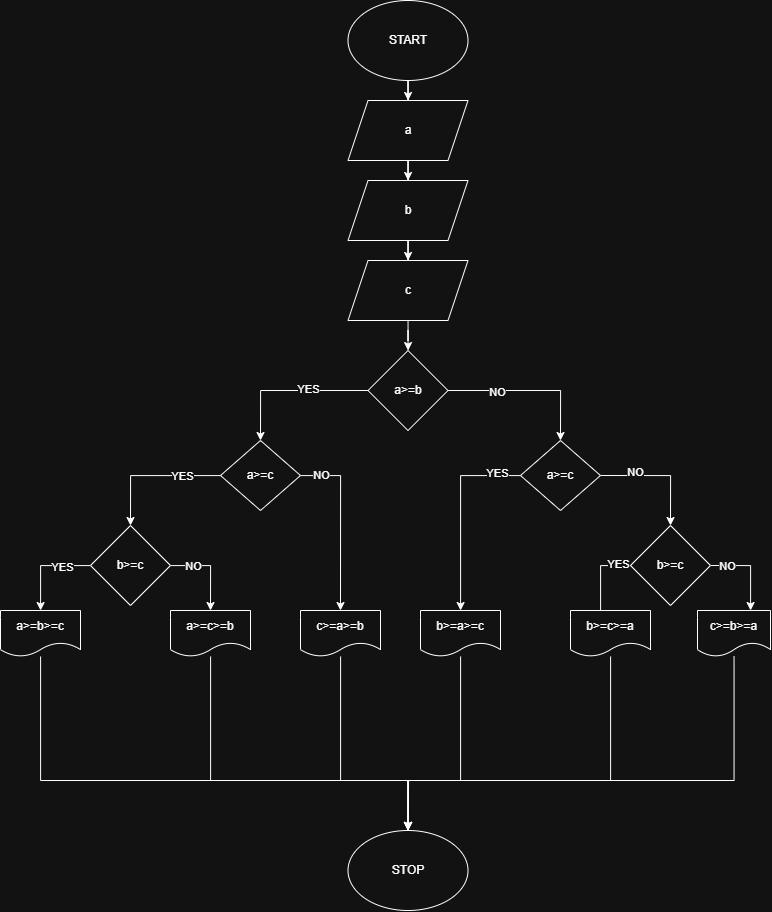

The diagram above was exported from draw.io. Its source (the exported page's mxGraphModel, read from the mxfile embedded in the PNG):
<mxGraphModel dx="1873" dy="958" grid="1" gridSize="10" guides="1" tooltips="1" connect="1" arrows="1" fold="1" page="1" pageScale="1" pageWidth="827" pageHeight="1169" math="0" shadow="0">
  <root>
    <mxCell id="0" />
    <mxCell id="1" parent="0" />
    <mxCell id="ydzYIggXJ96-iTQhnVmi-6" edge="1" parent="1" source="ydzYIggXJ96-iTQhnVmi-3" style="edgeStyle=orthogonalEdgeStyle;rounded=0;orthogonalLoop=1;jettySize=auto;html=1;" target="ydzYIggXJ96-iTQhnVmi-5" value="">
      <mxGeometry relative="1" as="geometry" />
    </mxCell>
    <mxCell id="ydzYIggXJ96-iTQhnVmi-3" parent="1" style="ellipse;whiteSpace=wrap;html=1;" value="START" vertex="1">
      <mxGeometry height="80" width="120" x="377.5" y="50" as="geometry" />
    </mxCell>
    <mxCell id="ydzYIggXJ96-iTQhnVmi-4" parent="1" style="ellipse;whiteSpace=wrap;html=1;" value="STOP" vertex="1">
      <mxGeometry height="80" width="120" x="377.5" y="880" as="geometry" />
    </mxCell>
    <mxCell id="ydzYIggXJ96-iTQhnVmi-8" edge="1" parent="1" source="ydzYIggXJ96-iTQhnVmi-5" style="edgeStyle=orthogonalEdgeStyle;rounded=0;orthogonalLoop=1;jettySize=auto;html=1;" target="ydzYIggXJ96-iTQhnVmi-7" value="">
      <mxGeometry relative="1" as="geometry" />
    </mxCell>
    <mxCell id="ydzYIggXJ96-iTQhnVmi-5" parent="1" style="shape=parallelogram;perimeter=parallelogramPerimeter;whiteSpace=wrap;html=1;fixedSize=1;" value="a" vertex="1">
      <mxGeometry height="60" width="120" x="377.5" y="150" as="geometry" />
    </mxCell>
    <mxCell id="ydzYIggXJ96-iTQhnVmi-10" edge="1" parent="1" source="ydzYIggXJ96-iTQhnVmi-7" style="edgeStyle=orthogonalEdgeStyle;rounded=0;orthogonalLoop=1;jettySize=auto;html=1;" target="ydzYIggXJ96-iTQhnVmi-9" value="">
      <mxGeometry relative="1" as="geometry" />
    </mxCell>
    <mxCell id="ydzYIggXJ96-iTQhnVmi-7" parent="1" style="shape=parallelogram;perimeter=parallelogramPerimeter;whiteSpace=wrap;html=1;fixedSize=1;" value="b" vertex="1">
      <mxGeometry height="60" width="120" x="377.5" y="230" as="geometry" />
    </mxCell>
    <mxCell id="ydzYIggXJ96-iTQhnVmi-12" edge="1" parent="1" source="ydzYIggXJ96-iTQhnVmi-9" style="edgeStyle=orthogonalEdgeStyle;rounded=0;orthogonalLoop=1;jettySize=auto;html=1;" target="ydzYIggXJ96-iTQhnVmi-11" value="">
      <mxGeometry relative="1" as="geometry" />
    </mxCell>
    <mxCell id="ydzYIggXJ96-iTQhnVmi-9" parent="1" style="shape=parallelogram;perimeter=parallelogramPerimeter;whiteSpace=wrap;html=1;fixedSize=1;" value="c" vertex="1">
      <mxGeometry height="60" width="120" x="377.5" y="310" as="geometry" />
    </mxCell>
    <mxCell id="ydzYIggXJ96-iTQhnVmi-42" edge="1" parent="1" source="ydzYIggXJ96-iTQhnVmi-11" style="edgeStyle=orthogonalEdgeStyle;rounded=0;orthogonalLoop=1;jettySize=auto;html=1;entryX=0.5;entryY=0;entryDx=0;entryDy=0;" target="ydzYIggXJ96-iTQhnVmi-73">
      <mxGeometry relative="1" as="geometry">
        <mxPoint x="660" y="490" as="targetPoint" />
      </mxGeometry>
    </mxCell>
    <mxCell id="ydzYIggXJ96-iTQhnVmi-52" connectable="0" parent="ydzYIggXJ96-iTQhnVmi-42" style="edgeLabel;html=1;align=center;verticalAlign=middle;resizable=0;points=[];" value="NO" vertex="1">
      <mxGeometry relative="1" x="-0.3968" y="-1" as="geometry">
        <mxPoint as="offset" />
      </mxGeometry>
    </mxCell>
    <mxCell id="ydzYIggXJ96-iTQhnVmi-68" edge="1" parent="1" source="ydzYIggXJ96-iTQhnVmi-11" style="edgeStyle=orthogonalEdgeStyle;rounded=0;orthogonalLoop=1;jettySize=auto;html=1;entryX=0.5;entryY=0;entryDx=0;entryDy=0;" target="ydzYIggXJ96-iTQhnVmi-30">
      <mxGeometry relative="1" as="geometry" />
    </mxCell>
    <mxCell id="ydzYIggXJ96-iTQhnVmi-69" connectable="0" parent="ydzYIggXJ96-iTQhnVmi-68" style="edgeLabel;html=1;align=center;verticalAlign=middle;resizable=0;points=[];" value="YES" vertex="1">
      <mxGeometry relative="1" x="-0.2397" y="-2" as="geometry">
        <mxPoint as="offset" />
      </mxGeometry>
    </mxCell>
    <mxCell id="ydzYIggXJ96-iTQhnVmi-11" parent="1" style="rhombus;whiteSpace=wrap;html=1;" value="a&amp;gt;=b" vertex="1">
      <mxGeometry height="80" width="80" x="397.5" y="400" as="geometry" />
    </mxCell>
    <mxCell id="ydzYIggXJ96-iTQhnVmi-33" edge="1" parent="1" source="ydzYIggXJ96-iTQhnVmi-30" style="edgeStyle=orthogonalEdgeStyle;rounded=0;orthogonalLoop=1;jettySize=auto;html=1;entryX=0.5;entryY=0;entryDx=0;entryDy=0;" target="ydzYIggXJ96-iTQhnVmi-61" value="">
      <mxGeometry relative="1" as="geometry">
        <Array as="points">
          <mxPoint x="160" y="525" />
        </Array>
        <mxPoint x="240" y="570" as="targetPoint" />
      </mxGeometry>
    </mxCell>
    <mxCell id="ydzYIggXJ96-iTQhnVmi-34" connectable="0" parent="ydzYIggXJ96-iTQhnVmi-33" style="edgeLabel;html=1;align=center;verticalAlign=middle;resizable=0;points=[];" value="YES" vertex="1">
      <mxGeometry relative="1" x="-0.6356" y="4" as="geometry">
        <mxPoint x="-14" y="-4" as="offset" />
      </mxGeometry>
    </mxCell>
    <mxCell id="ydzYIggXJ96-iTQhnVmi-36" edge="1" parent="1" source="ydzYIggXJ96-iTQhnVmi-30" style="edgeStyle=orthogonalEdgeStyle;rounded=0;orthogonalLoop=1;jettySize=auto;html=1;entryX=0.5;entryY=0;entryDx=0;entryDy=0;" target="ydzYIggXJ96-iTQhnVmi-75" value="">
      <mxGeometry relative="1" as="geometry">
        <Array as="points">
          <mxPoint x="370" y="525" />
        </Array>
        <mxPoint x="440" y="570" as="targetPoint" />
      </mxGeometry>
    </mxCell>
    <mxCell id="ydzYIggXJ96-iTQhnVmi-37" connectable="0" parent="ydzYIggXJ96-iTQhnVmi-36" style="edgeLabel;html=1;align=center;verticalAlign=middle;resizable=0;points=[];" value="NO" vertex="1">
      <mxGeometry relative="1" x="-0.3496" as="geometry">
        <mxPoint x="-20" y="-17" as="offset" />
      </mxGeometry>
    </mxCell>
    <mxCell id="ydzYIggXJ96-iTQhnVmi-30" parent="1" style="rhombus;whiteSpace=wrap;html=1;" value="&lt;span style=&quot;background-color: transparent; color: light-dark(rgb(0, 0, 0), rgb(255, 255, 255));&quot;&gt;a&amp;gt;=c&lt;/span&gt;" vertex="1">
      <mxGeometry height="70" width="80" x="250" y="490" as="geometry" />
    </mxCell>
    <mxCell id="ydzYIggXJ96-iTQhnVmi-106" edge="1" parent="1" source="ydzYIggXJ96-iTQhnVmi-58" style="edgeStyle=orthogonalEdgeStyle;rounded=0;orthogonalLoop=1;jettySize=auto;html=1;" target="ydzYIggXJ96-iTQhnVmi-4">
      <mxGeometry relative="1" as="geometry">
        <Array as="points">
          <mxPoint x="240" y="830" />
          <mxPoint x="438" y="830" />
        </Array>
      </mxGeometry>
    </mxCell>
    <mxCell id="ydzYIggXJ96-iTQhnVmi-58" parent="1" style="shape=document;whiteSpace=wrap;html=1;boundedLbl=1;" value="a&amp;gt;=c&amp;gt;=b" vertex="1">
      <mxGeometry height="46" width="80" x="200" y="660" as="geometry" />
    </mxCell>
    <mxCell id="ydzYIggXJ96-iTQhnVmi-107" edge="1" parent="1" source="ydzYIggXJ96-iTQhnVmi-59" style="edgeStyle=orthogonalEdgeStyle;rounded=0;orthogonalLoop=1;jettySize=auto;html=1;entryX=0.5;entryY=0;entryDx=0;entryDy=0;" target="ydzYIggXJ96-iTQhnVmi-4">
      <mxGeometry relative="1" as="geometry">
        <Array as="points">
          <mxPoint x="70" y="830" />
          <mxPoint x="438" y="830" />
        </Array>
      </mxGeometry>
    </mxCell>
    <mxCell id="ydzYIggXJ96-iTQhnVmi-59" parent="1" style="shape=document;whiteSpace=wrap;html=1;boundedLbl=1;" value="a&amp;gt;=b&amp;gt;=c" vertex="1">
      <mxGeometry height="46" width="80" x="30" y="660" as="geometry" />
    </mxCell>
    <mxCell id="ydzYIggXJ96-iTQhnVmi-62" edge="1" parent="1" source="ydzYIggXJ96-iTQhnVmi-61" style="edgeStyle=orthogonalEdgeStyle;rounded=0;orthogonalLoop=1;jettySize=auto;html=1;" target="ydzYIggXJ96-iTQhnVmi-59">
      <mxGeometry relative="1" as="geometry" />
    </mxCell>
    <mxCell id="ydzYIggXJ96-iTQhnVmi-64" connectable="0" parent="ydzYIggXJ96-iTQhnVmi-62" style="edgeLabel;html=1;align=center;verticalAlign=middle;resizable=0;points=[];" value="YES" vertex="1">
      <mxGeometry relative="1" x="-0.3931" y="1" as="geometry">
        <mxPoint as="offset" />
      </mxGeometry>
    </mxCell>
    <mxCell id="ydzYIggXJ96-iTQhnVmi-97" edge="1" parent="1" source="ydzYIggXJ96-iTQhnVmi-61" style="edgeStyle=orthogonalEdgeStyle;rounded=0;orthogonalLoop=1;jettySize=auto;html=1;entryX=0.5;entryY=0;entryDx=0;entryDy=0;" target="ydzYIggXJ96-iTQhnVmi-58">
      <mxGeometry relative="1" as="geometry">
        <Array as="points">
          <mxPoint x="240" y="615" />
        </Array>
      </mxGeometry>
    </mxCell>
    <mxCell id="ydzYIggXJ96-iTQhnVmi-98" connectable="0" parent="ydzYIggXJ96-iTQhnVmi-97" style="edgeLabel;html=1;align=center;verticalAlign=middle;resizable=0;points=[];" value="NO" vertex="1">
      <mxGeometry relative="1" x="-0.5027" as="geometry">
        <mxPoint as="offset" />
      </mxGeometry>
    </mxCell>
    <mxCell id="ydzYIggXJ96-iTQhnVmi-61" parent="1" style="rhombus;whiteSpace=wrap;html=1;" value="b&amp;gt;=c" vertex="1">
      <mxGeometry height="80" width="80" x="120" y="575" as="geometry" />
    </mxCell>
    <mxCell id="ydzYIggXJ96-iTQhnVmi-81" edge="1" parent="1" source="ydzYIggXJ96-iTQhnVmi-73" style="edgeStyle=orthogonalEdgeStyle;rounded=0;orthogonalLoop=1;jettySize=auto;html=1;" target="ydzYIggXJ96-iTQhnVmi-76">
      <mxGeometry relative="1" as="geometry">
        <Array as="points">
          <mxPoint x="490" y="525" />
        </Array>
      </mxGeometry>
    </mxCell>
    <mxCell id="ydzYIggXJ96-iTQhnVmi-82" connectable="0" parent="ydzYIggXJ96-iTQhnVmi-81" style="edgeLabel;html=1;align=center;verticalAlign=middle;resizable=0;points=[];" value="YES" vertex="1">
      <mxGeometry relative="1" x="-0.544" as="geometry">
        <mxPoint x="20" y="-3" as="offset" />
      </mxGeometry>
    </mxCell>
    <mxCell id="ydzYIggXJ96-iTQhnVmi-84" edge="1" parent="1" source="ydzYIggXJ96-iTQhnVmi-73" style="edgeStyle=orthogonalEdgeStyle;rounded=0;orthogonalLoop=1;jettySize=auto;html=1;exitX=1;exitY=0.5;exitDx=0;exitDy=0;entryX=0.5;entryY=0;entryDx=0;entryDy=0;" target="ydzYIggXJ96-iTQhnVmi-83">
      <mxGeometry relative="1" as="geometry" />
    </mxCell>
    <mxCell id="ydzYIggXJ96-iTQhnVmi-85" connectable="0" parent="ydzYIggXJ96-iTQhnVmi-84" style="edgeLabel;html=1;align=center;verticalAlign=middle;resizable=0;points=[];" value="NO" vertex="1">
      <mxGeometry relative="1" x="-0.4154" y="4" as="geometry">
        <mxPoint as="offset" />
      </mxGeometry>
    </mxCell>
    <mxCell id="ydzYIggXJ96-iTQhnVmi-73" parent="1" style="rhombus;whiteSpace=wrap;html=1;" value="&lt;span style=&quot;background-color: transparent; color: light-dark(rgb(0, 0, 0), rgb(255, 255, 255));&quot;&gt;a&amp;gt;=c&lt;/span&gt;" vertex="1">
      <mxGeometry height="70" width="80" x="550" y="490" as="geometry" />
    </mxCell>
    <mxCell id="ydzYIggXJ96-iTQhnVmi-105" edge="1" parent="1" source="ydzYIggXJ96-iTQhnVmi-75" style="edgeStyle=orthogonalEdgeStyle;rounded=0;orthogonalLoop=1;jettySize=auto;html=1;entryX=0.5;entryY=0;entryDx=0;entryDy=0;" target="ydzYIggXJ96-iTQhnVmi-4">
      <mxGeometry relative="1" as="geometry">
        <Array as="points">
          <mxPoint x="370" y="830" />
          <mxPoint x="438" y="830" />
        </Array>
      </mxGeometry>
    </mxCell>
    <mxCell id="ydzYIggXJ96-iTQhnVmi-75" parent="1" style="shape=document;whiteSpace=wrap;html=1;boundedLbl=1;" value="c&amp;gt;=a&amp;gt;=b" vertex="1">
      <mxGeometry height="46" width="80" x="330" y="660" as="geometry" />
    </mxCell>
    <mxCell id="ydzYIggXJ96-iTQhnVmi-103" edge="1" parent="1" source="ydzYIggXJ96-iTQhnVmi-76" style="edgeStyle=orthogonalEdgeStyle;rounded=0;orthogonalLoop=1;jettySize=auto;html=1;entryX=0.5;entryY=0;entryDx=0;entryDy=0;" target="ydzYIggXJ96-iTQhnVmi-4">
      <mxGeometry relative="1" as="geometry">
        <Array as="points">
          <mxPoint x="490" y="830" />
          <mxPoint x="437" y="830" />
        </Array>
      </mxGeometry>
    </mxCell>
    <mxCell id="ydzYIggXJ96-iTQhnVmi-76" parent="1" style="shape=document;whiteSpace=wrap;html=1;boundedLbl=1;" value="b&amp;gt;=a&amp;gt;=c" vertex="1">
      <mxGeometry height="46" width="80" x="450" y="660" as="geometry" />
    </mxCell>
    <mxCell id="ydzYIggXJ96-iTQhnVmi-92" edge="1" parent="1" source="ydzYIggXJ96-iTQhnVmi-83" style="edgeStyle=orthogonalEdgeStyle;rounded=0;orthogonalLoop=1;jettySize=auto;html=1;exitX=1;exitY=0.5;exitDx=0;exitDy=0;" target="ydzYIggXJ96-iTQhnVmi-86">
      <mxGeometry relative="1" as="geometry">
        <Array as="points">
          <mxPoint x="780" y="615" />
        </Array>
      </mxGeometry>
    </mxCell>
    <mxCell id="ydzYIggXJ96-iTQhnVmi-93" connectable="0" parent="ydzYIggXJ96-iTQhnVmi-92" style="edgeLabel;html=1;align=center;verticalAlign=middle;resizable=0;points=[];" value="NO" vertex="1">
      <mxGeometry relative="1" x="-0.6101" y="-3" as="geometry">
        <mxPoint y="-3" as="offset" />
      </mxGeometry>
    </mxCell>
    <mxCell id="ydzYIggXJ96-iTQhnVmi-94" edge="1" parent="1" source="ydzYIggXJ96-iTQhnVmi-83" style="edgeStyle=orthogonalEdgeStyle;rounded=0;orthogonalLoop=1;jettySize=auto;html=1;">
      <mxGeometry relative="1" as="geometry">
        <Array as="points">
          <mxPoint x="630" y="615" />
          <mxPoint x="630" y="670" />
        </Array>
        <mxPoint x="640" y="670" as="targetPoint" />
      </mxGeometry>
    </mxCell>
    <mxCell id="ydzYIggXJ96-iTQhnVmi-95" connectable="0" parent="ydzYIggXJ96-iTQhnVmi-94" style="edgeLabel;html=1;align=center;verticalAlign=middle;resizable=0;points=[];" value="YES" vertex="1">
      <mxGeometry relative="1" x="-0.7371" y="-2" as="geometry">
        <mxPoint as="offset" />
      </mxGeometry>
    </mxCell>
    <mxCell id="ydzYIggXJ96-iTQhnVmi-83" parent="1" style="rhombus;whiteSpace=wrap;html=1;" value="b&amp;gt;=c" vertex="1">
      <mxGeometry height="80" width="80" x="660" y="575" as="geometry" />
    </mxCell>
    <mxCell id="ydzYIggXJ96-iTQhnVmi-101" edge="1" parent="1" source="ydzYIggXJ96-iTQhnVmi-86" style="edgeStyle=orthogonalEdgeStyle;rounded=0;orthogonalLoop=1;jettySize=auto;html=1;entryX=0.5;entryY=0;entryDx=0;entryDy=0;" target="ydzYIggXJ96-iTQhnVmi-4">
      <mxGeometry relative="1" as="geometry">
        <Array as="points">
          <mxPoint x="763" y="830" />
          <mxPoint x="437" y="830" />
        </Array>
      </mxGeometry>
    </mxCell>
    <mxCell id="ydzYIggXJ96-iTQhnVmi-86" parent="1" style="shape=document;whiteSpace=wrap;html=1;boundedLbl=1;" value="c&amp;gt;=b&amp;gt;=a" vertex="1">
      <mxGeometry height="46" width="73" x="727" y="660" as="geometry" />
    </mxCell>
    <mxCell id="ydzYIggXJ96-iTQhnVmi-102" edge="1" parent="1" source="ydzYIggXJ96-iTQhnVmi-87" style="edgeStyle=orthogonalEdgeStyle;rounded=0;orthogonalLoop=1;jettySize=auto;html=1;entryX=0.5;entryY=0;entryDx=0;entryDy=0;" target="ydzYIggXJ96-iTQhnVmi-4">
      <mxGeometry relative="1" as="geometry">
        <Array as="points">
          <mxPoint x="640" y="830" />
          <mxPoint x="437" y="830" />
        </Array>
      </mxGeometry>
    </mxCell>
    <mxCell id="ydzYIggXJ96-iTQhnVmi-87" parent="1" style="shape=document;whiteSpace=wrap;html=1;boundedLbl=1;" value="b&amp;gt;=c&amp;gt;=a" vertex="1">
      <mxGeometry height="46" width="80" x="600" y="660" as="geometry" />
    </mxCell>
  </root>
</mxGraphModel>